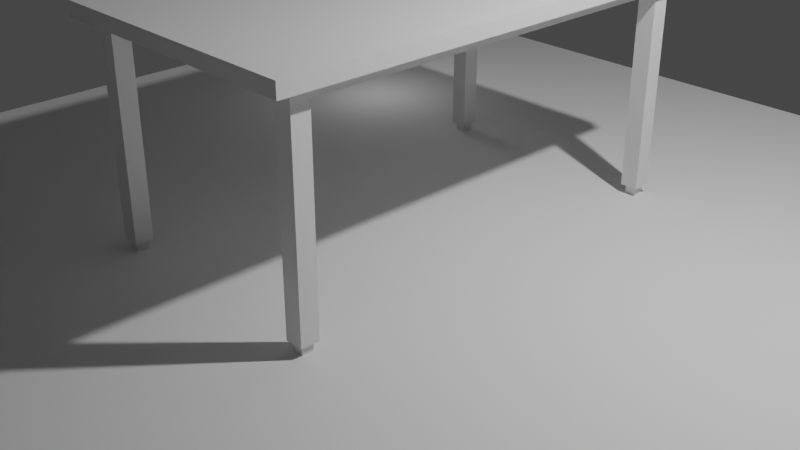 # Source: table.blend  (saved by Blender 3.4.6; exported with 4.5.12 LTS)
import bpy
from mathutils import Matrix  # noqa: F401  (used for matrix-valued properties, if any)

bpy.ops.wm.read_factory_settings(use_empty=True)
scene = bpy.context.scene
scene.name = 'Scene'

# ---- collections
col_collection = bpy.data.collections.new('Collection'); scene.collection.children.link(col_collection)

# ---- materials (node trees are filled in below, after node groups)
mat_material = bpy.data.materials.new('Material')
mat_material.alpha_threshold = 0.0
mat_material.use_transparent_shadow = False
mat_material.roughness = 0.5
mat_material.line_color = (0.0, 0.0, 0.0, 1.0)

# ---- material node trees
mat_material.use_nodes = True; mat_material.node_tree.nodes.clear()
_N = mat_material.node_tree.nodes; _L = mat_material.node_tree.links
n0 = _N.new('ShaderNodeOutputMaterial'); n0.name = 'Material Output'; n0.location = (300, 300)
n1 = _N.new('ShaderNodeBsdfPrincipled'); n1.name = 'Principled BSDF'; n1.location = (10, 300)
n1.distribution = 'GGX'
n1.subsurface_method = 'RANDOM_WALK_SKIN'
n1.inputs[3].default_value = 1.45
n1.inputs[27].default_value = (0.0, 0.0, 0.0, 1.0)
n1.inputs[28].default_value = 1.0
_L.new(n1.outputs[0], n0.inputs[0])
n0.is_active_output = True

# ---- world
world_world = bpy.data.worlds.new('World'); scene.world = world_world
world_world.use_nodes = True; world_world.node_tree.nodes.clear()
_N = world_world.node_tree.nodes; _L = world_world.node_tree.links
n0 = _N.new('ShaderNodeOutputWorld'); n0.name = 'World Output'; n0.location = (300, 300)
n1 = _N.new('ShaderNodeBackground'); n1.name = 'Background'; n1.location = (10, 300)
n1.inputs[0].default_value = (0.05088, 0.05088, 0.05088, 1.0)
_L.new(n1.outputs[0], n0.inputs[0])
n0.is_active_output = True
world_world.color = (0.05088, 0.05088, 0.05088)
world_world.use_sun_shadow = False
world_world.sun_shadow_jitter_overblur = 0.0

# ---- cameras
cam_camera = bpy.data.cameras.new('Camera')
cam_camera.clip_end = 100.0
cam_camera.ortho_scale = 7.314

# ---- lights
light_light = bpy.data.lights.new('Light', 'POINT')
light_light.transmission_factor = 0.0
light_light.energy = 1000.0
light_light.shadow_soft_size = 0.1
light_light.shadow_maximum_resolution = 0.006
light_light.use_absolute_resolution = True
light_point = bpy.data.lights.new('Point', 'POINT')
light_point.transmission_factor = 0.0
light_point.shadow_soft_size = 0.25
light_point.shadow_maximum_resolution = 0.006
light_point.use_absolute_resolution = True

# ---- meshes
me_cube_005 = bpy.data.meshes.new('Cube.005')
me_cube_005.from_pydata([(1.024, 0.9891, 32.58), (1.024, 0.9891, 30.58), (1.024, -1.011, 32.58), (1.024, -1.011, 30.58), (-0.9764, 0.9891, 32.58), (-0.9764, 0.9891, 30.58), (-0.9764, -1.011, 32.58), (-0.9764, -1.011, 30.58), (0.9213, 0.9213, 30.79), (0.9213, 0.9213, 28.95), (0.9213, -0.9213, 30.79), (0.9213, -0.9213, 28.95), (-0.9213, 0.9213, 30.79), (-0.9213, 0.9213, 28.95), (-0.9213, -0.9213, 30.79), (-0.9213, -0.9213, 28.95), (0.7902, -0.9213, 1.29), (0.7902, -0.9213, 28.95), (0.7902, -0.8462, 1.29), (0.7902, -0.8462, 28.95), (0.9213, -0.9213, 1.29), (0.9213, -0.9213, 28.95), (0.9213, -0.8462, 1.29), (0.9213, -0.8462, 28.95), (0.7902, 0.8462, 1.29), (0.7902, 0.8462, 28.95), (0.7902, 0.9213, 1.29), (0.7902, 0.9213, 28.95), (0.9213, 0.8462, 1.29), (0.9213, 0.8462, 28.95), (0.9213, 0.9213, 1.29), (0.9213, 0.9213, 28.95), (-0.9213, -0.9213, 1.29), (-0.9213, -0.9213, 28.95), (-0.9213, -0.8462, 1.29), (-0.9213, -0.8462, 28.95), (-0.7902, -0.9213, 1.29), (-0.7902, -0.9213, 28.95), (-0.7902, -0.8462, 1.29), (-0.7902, -0.8462, 28.95), (-0.9213, 0.8462, 1.29), (-0.9213, 0.8462, 28.95), (-0.9213, 0.9213, 1.29), (-0.9213, 0.9213, 28.95), (-0.7902, 0.8462, 1.29), (-0.7902, 0.8462, 28.95), (-0.7902, 0.9213, 1.29), (-0.7902, 0.9213, 28.95), (0.8151, -0.907, -0.6713), (0.8151, -0.907, 1.188), (0.8151, -0.8605, -0.6713), (0.8151, -0.8605, 1.188), (0.8964, -0.907, -0.6713), (0.8964, -0.907, 1.188), (0.8964, -0.8605, -0.6713), (0.8964, -0.8605, 1.188), (0.8151, 0.8605, -0.6713), (0.8151, 0.8605, 1.188), (0.8151, 0.907, -0.6713), (0.8151, 0.907, 1.188), (0.8964, 0.8605, -0.6713), (0.8964, 0.8605, 1.188), (0.8964, 0.907, -0.6713), (0.8964, 0.907, 1.188), (-0.8964, -0.907, -0.6713), (-0.8964, -0.907, 1.188), (-0.8964, -0.8605, -0.6713), (-0.8964, -0.8605, 1.188), (-0.8151, -0.907, -0.6713), (-0.8151, -0.907, 1.188), (-0.8151, -0.8605, -0.6713), (-0.8151, -0.8605, 1.188), (-0.8964, 0.8605, -0.6713), (-0.8964, 0.8605, 1.188), (-0.8964, 0.907, -0.6713), (-0.8964, 0.907, 1.188), (-0.8151, 0.8605, -0.6713), (-0.8151, 0.8605, 1.188), (-0.8151, 0.907, -0.6713), (-0.8151, 0.907, 1.188)], [], [(0, 4, 6, 2), (3, 2, 6, 7), (7, 6, 4, 5), (5, 1, 3, 7), (1, 0, 2, 3), (5, 4, 0, 1), (8, 12, 14, 10), (11, 10, 14, 15), (15, 14, 12, 13), (13, 9, 11, 15), (9, 8, 10, 11), (13, 12, 8, 9), (16, 17, 19, 18), (18, 19, 23, 22), (22, 23, 21, 20), (20, 21, 17, 16), (18, 22, 20, 16), (23, 19, 17, 21), (24, 25, 27, 26), (26, 27, 31, 30), (30, 31, 29, 28), (28, 29, 25, 24), (26, 30, 28, 24), (31, 27, 25, 29), (32, 33, 35, 34), (34, 35, 39, 38), (38, 39, 37, 36), (36, 37, 33, 32), (34, 38, 36, 32), (39, 35, 33, 37), (40, 41, 43, 42), (42, 43, 47, 46), (46, 47, 45, 44), (44, 45, 41, 40), (42, 46, 44, 40), (47, 43, 41, 45), (48, 49, 51, 50), (50, 51, 55, 54), (54, 55, 53, 52), (52, 53, 49, 48), (50, 54, 52, 48), (55, 51, 49, 53), (56, 57, 59, 58), (58, 59, 63, 62), (62, 63, 61, 60), (60, 61, 57, 56), (58, 62, 60, 56), (63, 59, 57, 61), (64, 65, 67, 66), (66, 67, 71, 70), (70, 71, 69, 68), (68, 69, 65, 64), (66, 70, 68, 64), (71, 67, 65, 69), (72, 73, 75, 74), (74, 75, 79, 78), (78, 79, 77, 76), (76, 77, 73, 72), (74, 78, 76, 72), (79, 75, 73, 77)])
_uv = me_cube_005.uv_layers.new(name='UVMap')
_uv.uv.foreach_set('vector', [0.625, 0.5, 0.875, 0.5, 0.875, 0.75, 0.625, 0.75, 0.375, 0.75, 0.625, 0.75, 0.625, 1.0, 0.375, 1.0, 0.375, 0.0, 0.625, 0.0, 0.625, 0.25, 0.375, 0.25, 0.125, 0.5, 0.375, 0.5, 0.375, 0.75, 0.125, 0.75, 0.375, 0.5, 0.625, 0.5, 0.625, 0.75, 0.375, 0.75, 0.375, 0.25, 0.625, 0.25, 0.625, 0.5, 0.375, 0.5, 0.625, 0.5, 0.875, 0.5, 0.875, 0.75, 0.625, 0.75, 0.375, 0.75, 0.625, 0.75, 0.625, 1.0, 0.375, 1.0, 0.375, 0.0, 0.625, 0.0, 0.625, 0.25, 0.375, 0.25, 0.125, 0.5, 0.375, 0.5, 0.375, 0.75, 0.125, 0.75, 0.375, 0.5, 0.625, 0.5, 0.625, 0.75, 0.375, 0.75, 0.375, 0.25, 0.625, 0.25, 0.625, 0.5, 0.375, 0.5, 0.375, 0.0, 0.625, 0.0, 0.625, 0.25, 0.375, 0.25, 0.375, 0.25, 0.625, 0.25, 0.625, 0.5, 0.375, 0.5, 0.375, 0.5, 0.625, 0.5, 0.625, 0.75, 0.375, 0.75, 0.375, 0.75, 0.625, 0.75, 0.625, 1.0, 0.375, 1.0, 0.125, 0.5, 0.375, 0.5, 0.375, 0.75, 0.125, 0.75, 0.625, 0.5, 0.875, 0.5, 0.875, 0.75, 0.625, 0.75, 0.375, 0.0, 0.625, 0.0, 0.625, 0.25, 0.375, 0.25, 0.375, 0.25, 0.625, 0.25, 0.625, 0.5, 0.375, 0.5, 0.375, 0.5, 0.625, 0.5, 0.625, 0.75, 0.375, 0.75, 0.375, 0.75, 0.625, 0.75, 0.625, 1.0, 0.375, 1.0, 0.125, 0.5, 0.375, 0.5, 0.375, 0.75, 0.125, 0.75, 0.625, 0.5, 0.875, 0.5, 0.875, 0.75, 0.625, 0.75, 0.375, 0.0, 0.625, 0.0, 0.625, 0.25, 0.375, 0.25, 0.375, 0.25, 0.625, 0.25, 0.625, 0.5, 0.375, 0.5, 0.375, 0.5, 0.625, 0.5, 0.625, 0.75, 0.375, 0.75, 0.375, 0.75, 0.625, 0.75, 0.625, 1.0, 0.375, 1.0, 0.125, 0.5, 0.375, 0.5, 0.375, 0.75, 0.125, 0.75, 0.625, 0.5, 0.875, 0.5, 0.875, 0.75, 0.625, 0.75, 0.375, 0.0, 0.625, 0.0, 0.625, 0.25, 0.375, 0.25, 0.375, 0.25, 0.625, 0.25, 0.625, 0.5, 0.375, 0.5, 0.375, 0.5, 0.625, 0.5, 0.625, 0.75, 0.375, 0.75, 0.375, 0.75, 0.625, 0.75, 0.625, 1.0, 0.375, 1.0, 0.125, 0.5, 0.375, 0.5, 0.375, 0.75, 0.125, 0.75, 0.625, 0.5, 0.875, 0.5, 0.875, 0.75, 0.625, 0.75, 0.375, 0.0, 0.625, 0.0, 0.625, 0.25, 0.375, 0.25, 0.375, 0.25, 0.625, 0.25, 0.625, 0.5, 0.375, 0.5, 0.375, 0.5, 0.625, 0.5, 0.625, 0.75, 0.375, 0.75, 0.375, 0.75, 0.625, 0.75, 0.625, 1.0, 0.375, 1.0, 0.125, 0.5, 0.375, 0.5, 0.375, 0.75, 0.125, 0.75, 0.625, 0.5, 0.875, 0.5, 0.875, 0.75, 0.625, 0.75, 0.375, 0.0, 0.625, 0.0, 0.625, 0.25, 0.375, 0.25, 0.375, 0.25, 0.625, 0.25, 0.625, 0.5, 0.375, 0.5, 0.375, 0.5, 0.625, 0.5, 0.625, 0.75, 0.375, 0.75, 0.375, 0.75, 0.625, 0.75, 0.625, 1.0, 0.375, 1.0, 0.125, 0.5, 0.375, 0.5, 0.375, 0.75, 0.125, 0.75, 0.625, 0.5, 0.875, 0.5, 0.875, 0.75, 0.625, 0.75, 0.375, 0.0, 0.625, 0.0, 0.625, 0.25, 0.375, 0.25, 0.375, 0.25, 0.625, 0.25, 0.625, 0.5, 0.375, 0.5, 0.375, 0.5, 0.625, 0.5, 0.625, 0.75, 0.375, 0.75, 0.375, 0.75, 0.625, 0.75, 0.625, 1.0, 0.375, 1.0, 0.125, 0.5, 0.375, 0.5, 0.375, 0.75, 0.125, 0.75, 0.625, 0.5, 0.875, 0.5, 0.875, 0.75, 0.625, 0.75, 0.375, 0.0, 0.625, 0.0, 0.625, 0.25, 0.375, 0.25, 0.375, 0.25, 0.625, 0.25, 0.625, 0.5, 0.375, 0.5, 0.375, 0.5, 0.625, 0.5, 0.625, 0.75, 0.375, 0.75, 0.375, 0.75, 0.625, 0.75, 0.625, 1.0, 0.375, 1.0, 0.125, 0.5, 0.375, 0.5, 0.375, 0.75, 0.125, 0.75, 0.625, 0.5, 0.875, 0.5, 0.875, 0.75, 0.625, 0.75])
me_cube_005.materials.append(mat_material)
me_cube_005.use_mirror_vertex_groups = False
me_cube_005.update()
me_plane = bpy.data.meshes.new('Plane')
me_plane.from_pydata([(-1.0, -1.0, 0.0), (1.0, -1.0, 0.0), (-1.0, 1.0, 0.0), (1.0, 1.0, 0.0)], [], [(0, 1, 3, 2)])
_uv = me_plane.uv_layers.new(name='UVMap')
_uv.uv.foreach_set('vector', [0.0, 0.0, 1.0, 0.0, 1.0, 1.0, 0.0, 1.0])
me_plane.update()

# ---- objects
ob_light = bpy.data.objects.new('Light', light_light)
ob_camera = bpy.data.objects.new('Camera', cam_camera)
ob_cube_005 = bpy.data.objects.new('Cube.005', me_cube_005)
ob_point = bpy.data.objects.new('Point', light_point)
ob_plane = bpy.data.objects.new('Plane', me_plane)

# ---- transforms, parenting, visibility, modifiers, constraints
ob_light.location = (4.076, 1.005, 5.904)
ob_light.rotation_euler = (0.6503, 0.05522, 1.866)
ob_light.lock_rotations_4d = False
ob_light.empty_display_type = 'ARROWS'
ob_light.color = (0.0, 0.0, 0.0, 0.0)
ob_light.lineart.crease_threshold = 0.0
ob_camera.location = (7.359, -6.926, 4.958)
ob_camera.rotation_euler = (1.109, 0.0, 0.8149)
ob_camera.lock_rotations_4d = False
ob_camera.empty_display_type = 'ARROWS'
ob_camera.color = (0.0, 0.0, 0.0, 0.0)
ob_camera.display_type = 'WIRE'
ob_camera.lineart.crease_threshold = 0.0
ob_cube_005.location = (3.725e-09, 0.0, 0.0)
ob_cube_005.scale = (1.455, 2.539, 0.0752)
ob_cube_005.lock_rotations_4d = False
ob_cube_005.empty_display_type = 'ARROWS'
ob_cube_005.lineart.crease_threshold = 0.0
ob_point.location = (-2.867, 2.339, 0.9367)
ob_point.scale = (-6.608, -6.608, -6.608)
ob_plane.location = (0.0, 0.0, 0.0)
ob_plane.scale = (5.646, 5.646, 5.646)

# ---- collection membership
col_collection.objects.link(ob_light)
col_collection.objects.link(ob_camera)
col_collection.objects.link(ob_cube_005)
col_collection.objects.link(ob_point)
col_collection.objects.link(ob_plane)

# ---- scene / render settings (as saved in the file)
scene.camera = ob_camera
scene.frame_start = 1; scene.frame_end = 250; scene.frame_set(1)
scene.render.engine = 'BLENDER_EEVEE_NEXT'
scene.cycles.sampling_pattern = 'TABULATED_SOBOL'
scene.cycles.use_light_tree = False
scene.view_settings.view_transform = 'Filmic'
bpy.context.view_layer.update()
